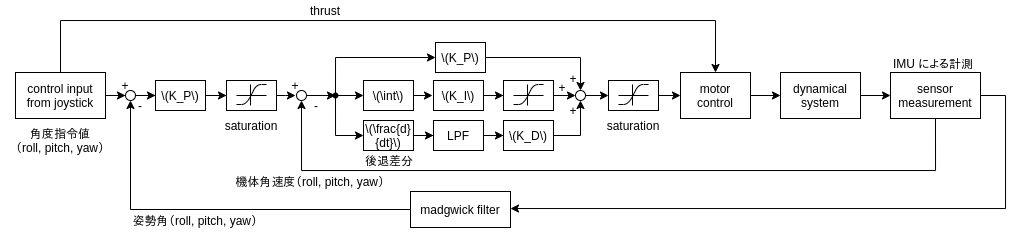

The diagram above was exported from draw.io. Its source (the exported page's mxGraphModel, read from the mxfile embedded in the PNG):
<mxGraphModel dx="775" dy="283" grid="1" gridSize="10" guides="1" tooltips="1" connect="1" arrows="1" fold="1" page="1" pageScale="1" pageWidth="850" pageHeight="1100" math="1" shadow="0">
  <root>
    <mxCell id="0" />
    <mxCell id="1" parent="0" />
    <mxCell id="34" value="" style="edgeStyle=orthogonalEdgeStyle;rounded=0;orthogonalLoop=1;jettySize=auto;html=1;entryX=0;entryY=0.5;entryDx=0;entryDy=0;" edge="1" parent="1" target="4">
      <mxGeometry relative="1" as="geometry">
        <mxPoint x="380" y="195" as="sourcePoint" />
        <mxPoint x="380" y="75" as="targetPoint" />
        <Array as="points">
          <mxPoint x="380" y="157" />
        </Array>
      </mxGeometry>
    </mxCell>
    <mxCell id="42" value="" style="edgeStyle=orthogonalEdgeStyle;rounded=0;orthogonalLoop=1;jettySize=auto;html=1;entryX=0;entryY=0.5;entryDx=0;entryDy=0;" edge="1" parent="1" target="40">
      <mxGeometry relative="1" as="geometry">
        <mxPoint x="380" y="195" as="sourcePoint" />
        <mxPoint x="419" y="240" as="targetPoint" />
        <Array as="points">
          <mxPoint x="380" y="235" />
        </Array>
      </mxGeometry>
    </mxCell>
    <mxCell id="30" value="" style="shape=waypoint;sketch=0;fillStyle=solid;size=6;pointerEvents=1;points=[];fillColor=none;resizable=0;rotatable=0;perimeter=centerPerimeter;snapToPoint=1;" vertex="1" parent="1">
      <mxGeometry x="360" y="175" width="40" height="40" as="geometry" />
    </mxCell>
    <mxCell id="67" value="" style="edgeStyle=orthogonalEdgeStyle;rounded=0;orthogonalLoop=1;jettySize=auto;html=1;entryX=0;entryY=0.5;entryDx=0;entryDy=0;" edge="1" parent="1" source="2" target="115">
      <mxGeometry relative="1" as="geometry">
        <mxPoint x="270" y="195" as="targetPoint" />
      </mxGeometry>
    </mxCell>
    <mxCell id="2" value="\(K_P\)" style="rounded=0;whiteSpace=wrap;html=1;" vertex="1" parent="1">
      <mxGeometry x="200" y="180" width="50" height="30" as="geometry" />
    </mxCell>
    <mxCell id="43" value="" style="edgeStyle=orthogonalEdgeStyle;rounded=0;orthogonalLoop=1;jettySize=auto;html=1;entryX=0;entryY=0.5;entryDx=0;entryDy=0;" edge="1" parent="1" source="3" target="28">
      <mxGeometry relative="1" as="geometry">
        <Array as="points">
          <mxPoint x="477" y="195" />
          <mxPoint x="477" y="195" />
        </Array>
      </mxGeometry>
    </mxCell>
    <mxCell id="3" value="\(\int\)" style="rounded=0;whiteSpace=wrap;html=1;" vertex="1" parent="1">
      <mxGeometry x="408" y="180" width="50" height="30" as="geometry" />
    </mxCell>
    <mxCell id="86" value="" style="edgeStyle=orthogonalEdgeStyle;rounded=0;orthogonalLoop=1;jettySize=auto;html=1;entryX=0.5;entryY=0;entryDx=0;entryDy=0;" edge="1" parent="1" source="4" target="66">
      <mxGeometry relative="1" as="geometry" />
    </mxCell>
    <mxCell id="4" value="\(K_P\)" style="rounded=0;whiteSpace=wrap;html=1;" vertex="1" parent="1">
      <mxGeometry x="480" y="142" width="50" height="30" as="geometry" />
    </mxCell>
    <mxCell id="15" value="" style="edgeStyle=orthogonalEdgeStyle;rounded=0;orthogonalLoop=1;jettySize=auto;html=1;" edge="1" parent="1" source="8" target="9">
      <mxGeometry relative="1" as="geometry" />
    </mxCell>
    <mxCell id="50" value="" style="edgeStyle=orthogonalEdgeStyle;rounded=0;orthogonalLoop=1;jettySize=auto;html=1;entryX=0.5;entryY=1;entryDx=0;entryDy=0;exitX=0.5;exitY=1;exitDx=0;exitDy=0;" edge="1" parent="1" source="11" target="38">
      <mxGeometry relative="1" as="geometry">
        <mxPoint x="645" y="291" as="targetPoint" />
        <Array as="points">
          <mxPoint x="980" y="270" />
          <mxPoint x="346" y="270" />
        </Array>
      </mxGeometry>
    </mxCell>
    <mxCell id="8" value="motor&lt;br&gt;control" style="rounded=0;whiteSpace=wrap;html=1;" vertex="1" parent="1">
      <mxGeometry x="725" y="172" width="70" height="46" as="geometry" />
    </mxCell>
    <mxCell id="16" value="" style="edgeStyle=orthogonalEdgeStyle;rounded=0;orthogonalLoop=1;jettySize=auto;html=1;" edge="1" parent="1" source="9" target="11">
      <mxGeometry relative="1" as="geometry" />
    </mxCell>
    <mxCell id="9" value="dynamical&lt;br&gt;system" style="rounded=0;whiteSpace=wrap;html=1;" vertex="1" parent="1">
      <mxGeometry x="825" y="172" width="80" height="46" as="geometry" />
    </mxCell>
    <mxCell id="18" value="" style="edgeStyle=orthogonalEdgeStyle;rounded=0;orthogonalLoop=1;jettySize=auto;html=1;entryX=1;entryY=0.5;entryDx=0;entryDy=0;exitX=1;exitY=0.5;exitDx=0;exitDy=0;" edge="1" parent="1" source="11" target="24">
      <mxGeometry relative="1" as="geometry">
        <mxPoint x="580" y="308" as="targetPoint" />
        <Array as="points">
          <mxPoint x="1050" y="195" />
          <mxPoint x="1050" y="308" />
        </Array>
      </mxGeometry>
    </mxCell>
    <mxCell id="11" value="sensor measurement" style="rounded=0;whiteSpace=wrap;html=1;" vertex="1" parent="1">
      <mxGeometry x="935" y="172" width="90" height="46" as="geometry" />
    </mxCell>
    <mxCell id="27" value="" style="edgeStyle=orthogonalEdgeStyle;rounded=0;orthogonalLoop=1;jettySize=auto;html=1;" edge="1" parent="1" source="19" target="2">
      <mxGeometry relative="1" as="geometry" />
    </mxCell>
    <mxCell id="19" value="" style="ellipse;whiteSpace=wrap;html=1;aspect=fixed;" vertex="1" parent="1">
      <mxGeometry x="170" y="190" width="10" height="10" as="geometry" />
    </mxCell>
    <mxCell id="22" value="" style="edgeStyle=orthogonalEdgeStyle;rounded=0;orthogonalLoop=1;jettySize=auto;html=1;" edge="1" parent="1" source="20" target="19">
      <mxGeometry relative="1" as="geometry" />
    </mxCell>
    <mxCell id="47" value="" style="edgeStyle=orthogonalEdgeStyle;rounded=0;orthogonalLoop=1;jettySize=auto;html=1;entryX=0.5;entryY=0;entryDx=0;entryDy=0;" edge="1" parent="1" source="20" target="8">
      <mxGeometry relative="1" as="geometry">
        <mxPoint x="75" y="99" as="targetPoint" />
        <Array as="points">
          <mxPoint x="105" y="120" />
          <mxPoint x="760" y="120" />
        </Array>
      </mxGeometry>
    </mxCell>
    <mxCell id="20" value="control input&lt;br&gt;from joystick" style="rounded=0;whiteSpace=wrap;html=1;" vertex="1" parent="1">
      <mxGeometry x="60" y="172" width="90" height="46" as="geometry" />
    </mxCell>
    <mxCell id="26" value="" style="edgeStyle=orthogonalEdgeStyle;rounded=0;orthogonalLoop=1;jettySize=auto;html=1;entryX=0.5;entryY=1;entryDx=0;entryDy=0;" edge="1" parent="1" source="24" target="19">
      <mxGeometry relative="1" as="geometry">
        <mxPoint x="310" y="308" as="targetPoint" />
      </mxGeometry>
    </mxCell>
    <mxCell id="24" value="madgwick filter" style="rounded=0;whiteSpace=wrap;html=1;" vertex="1" parent="1">
      <mxGeometry x="455" y="291" width="100" height="36" as="geometry" />
    </mxCell>
    <mxCell id="68" value="" style="edgeStyle=orthogonalEdgeStyle;rounded=0;orthogonalLoop=1;jettySize=auto;html=1;" edge="1" parent="1" source="28">
      <mxGeometry relative="1" as="geometry">
        <mxPoint x="548" y="195" as="targetPoint" />
      </mxGeometry>
    </mxCell>
    <mxCell id="28" value="\(K_I\)" style="rounded=0;whiteSpace=wrap;html=1;" vertex="1" parent="1">
      <mxGeometry x="478" y="180" width="50" height="30" as="geometry" />
    </mxCell>
    <mxCell id="85" value="" style="edgeStyle=orthogonalEdgeStyle;rounded=0;orthogonalLoop=1;jettySize=auto;html=1;entryX=0.5;entryY=1;entryDx=0;entryDy=0;" edge="1" parent="1" source="29" target="66">
      <mxGeometry relative="1" as="geometry">
        <mxPoint x="570" y="235" as="targetPoint" />
      </mxGeometry>
    </mxCell>
    <mxCell id="29" value="\(K_D\)" style="rounded=0;whiteSpace=wrap;html=1;" vertex="1" parent="1">
      <mxGeometry x="548" y="220" width="50" height="30" as="geometry" />
    </mxCell>
    <mxCell id="32" value="" style="edgeStyle=orthogonalEdgeStyle;rounded=0;orthogonalLoop=1;jettySize=auto;html=1;entryX=0;entryY=0.5;entryDx=0;entryDy=0;" edge="1" parent="1" target="3">
      <mxGeometry relative="1" as="geometry">
        <mxPoint x="380" y="195" as="sourcePoint" />
        <mxPoint x="400" y="195" as="targetPoint" />
      </mxGeometry>
    </mxCell>
    <mxCell id="38" value="" style="ellipse;whiteSpace=wrap;html=1;aspect=fixed;" vertex="1" parent="1">
      <mxGeometry x="341" y="190" width="10" height="10" as="geometry" />
    </mxCell>
    <mxCell id="45" value="" style="edgeStyle=orthogonalEdgeStyle;rounded=0;orthogonalLoop=1;jettySize=auto;html=1;entryX=0;entryY=0.5;entryDx=0;entryDy=0;" edge="1" parent="1" source="40" target="95">
      <mxGeometry relative="1" as="geometry" />
    </mxCell>
    <mxCell id="40" value="\(\frac{d}{dt}\)" style="rounded=0;whiteSpace=wrap;html=1;" vertex="1" parent="1">
      <mxGeometry x="408" y="220" width="50" height="30" as="geometry" />
    </mxCell>
    <mxCell id="51" value="thrust" style="text;html=1;strokeColor=none;fillColor=none;align=center;verticalAlign=middle;whiteSpace=wrap;rounded=0;" vertex="1" parent="1">
      <mxGeometry x="350" y="100" width="40" height="20" as="geometry" />
    </mxCell>
    <mxCell id="62" value="" style="edgeStyle=orthogonalEdgeStyle;rounded=0;orthogonalLoop=1;jettySize=auto;html=1;entryX=0.443;entryY=0.498;entryDx=0;entryDy=0;entryPerimeter=0;exitX=0.25;exitY=0;exitDx=0;exitDy=0;" edge="1" parent="1" source="94" target="30">
      <mxGeometry relative="1" as="geometry">
        <mxPoint x="355" y="195" as="sourcePoint" />
      </mxGeometry>
    </mxCell>
    <mxCell id="84" value="" style="edgeStyle=orthogonalEdgeStyle;rounded=0;orthogonalLoop=1;jettySize=auto;html=1;entryX=0;entryY=0.5;entryDx=0;entryDy=0;" edge="1" parent="1" source="66" target="75">
      <mxGeometry relative="1" as="geometry" />
    </mxCell>
    <mxCell id="66" value="" style="ellipse;whiteSpace=wrap;html=1;aspect=fixed;" vertex="1" parent="1">
      <mxGeometry x="620" y="190" width="10" height="10" as="geometry" />
    </mxCell>
    <mxCell id="74" value="" style="group" vertex="1" connectable="0" parent="1">
      <mxGeometry x="638" y="180" width="80" height="50" as="geometry" />
    </mxCell>
    <mxCell id="75" value="" style="rounded=0;whiteSpace=wrap;html=1;" vertex="1" parent="74">
      <mxGeometry x="15" width="50" height="30" as="geometry" />
    </mxCell>
    <mxCell id="76" value="" style="group" vertex="1" connectable="0" parent="74">
      <mxGeometry x="25" y="4" width="30" height="21" as="geometry" />
    </mxCell>
    <mxCell id="77" value="" style="endArrow=none;html=1;" edge="1" parent="76">
      <mxGeometry width="50" height="50" relative="1" as="geometry">
        <mxPoint y="20" as="sourcePoint" />
        <mxPoint x="30" as="targetPoint" />
        <Array as="points">
          <mxPoint x="10" y="20" />
          <mxPoint x="20" />
        </Array>
      </mxGeometry>
    </mxCell>
    <mxCell id="78" value="" style="endArrow=none;html=1;" edge="1" parent="76">
      <mxGeometry width="50" height="50" relative="1" as="geometry">
        <mxPoint y="11" as="sourcePoint" />
        <mxPoint x="30" y="11" as="targetPoint" />
      </mxGeometry>
    </mxCell>
    <mxCell id="79" value="" style="endArrow=none;html=1;" edge="1" parent="76">
      <mxGeometry width="50" height="50" relative="1" as="geometry">
        <mxPoint x="14" as="sourcePoint" />
        <mxPoint x="14" y="21" as="targetPoint" />
      </mxGeometry>
    </mxCell>
    <mxCell id="80" value="saturation" style="text;html=1;strokeColor=none;fillColor=none;align=center;verticalAlign=middle;whiteSpace=wrap;rounded=0;" vertex="1" parent="74">
      <mxGeometry y="40" width="80" height="10" as="geometry" />
    </mxCell>
    <mxCell id="82" value="" style="edgeStyle=orthogonalEdgeStyle;rounded=0;orthogonalLoop=1;jettySize=auto;html=1;" edge="1" parent="1" source="75" target="8">
      <mxGeometry relative="1" as="geometry" />
    </mxCell>
    <mxCell id="87" value="姿勢角（roll, pitch, yaw）" style="text;html=1;strokeColor=none;fillColor=none;align=center;verticalAlign=middle;whiteSpace=wrap;rounded=0;" vertex="1" parent="1">
      <mxGeometry x="170" y="310" width="140" height="20" as="geometry" />
    </mxCell>
    <mxCell id="88" value="機体角速度（roll, pitch, yaw）" style="text;html=1;strokeColor=none;fillColor=none;align=center;verticalAlign=middle;whiteSpace=wrap;rounded=0;" vertex="1" parent="1">
      <mxGeometry x="270" y="271" width="170" height="20" as="geometry" />
    </mxCell>
    <mxCell id="89" value="角度指令値&lt;br&gt;（roll, pitch, yaw）" style="text;html=1;strokeColor=none;fillColor=none;align=center;verticalAlign=middle;whiteSpace=wrap;rounded=0;" vertex="1" parent="1">
      <mxGeometry x="45" y="230" width="120" height="20" as="geometry" />
    </mxCell>
    <mxCell id="90" value="後退差分" style="text;html=1;strokeColor=none;fillColor=none;align=center;verticalAlign=middle;whiteSpace=wrap;rounded=0;" vertex="1" parent="1">
      <mxGeometry x="404" y="250" width="60" height="20" as="geometry" />
    </mxCell>
    <mxCell id="91" value="+" style="text;html=1;strokeColor=none;fillColor=none;align=center;verticalAlign=middle;whiteSpace=wrap;rounded=0;" vertex="1" parent="1">
      <mxGeometry x="150" y="175" width="40" height="20" as="geometry" />
    </mxCell>
    <mxCell id="92" value="-" style="text;html=1;strokeColor=none;fillColor=none;align=center;verticalAlign=middle;whiteSpace=wrap;rounded=0;" vertex="1" parent="1">
      <mxGeometry x="165" y="195" width="40" height="20" as="geometry" />
    </mxCell>
    <mxCell id="93" value="+" style="text;html=1;strokeColor=none;fillColor=none;align=center;verticalAlign=middle;whiteSpace=wrap;rounded=0;" vertex="1" parent="1">
      <mxGeometry x="320" y="175" width="40" height="20" as="geometry" />
    </mxCell>
    <mxCell id="94" value="-" style="text;html=1;strokeColor=none;fillColor=none;align=center;verticalAlign=middle;whiteSpace=wrap;rounded=0;" vertex="1" parent="1">
      <mxGeometry x="341" y="195" width="40" height="20" as="geometry" />
    </mxCell>
    <mxCell id="95" value="LPF" style="rounded=0;whiteSpace=wrap;html=1;" vertex="1" parent="1">
      <mxGeometry x="478" y="220" width="50" height="30" as="geometry" />
    </mxCell>
    <mxCell id="98" value="" style="group" vertex="1" connectable="0" parent="1">
      <mxGeometry x="535" y="180" width="80" height="50" as="geometry" />
    </mxCell>
    <mxCell id="99" value="" style="rounded=0;whiteSpace=wrap;html=1;" vertex="1" parent="98">
      <mxGeometry x="13" width="50" height="30" as="geometry" />
    </mxCell>
    <mxCell id="100" value="" style="group" vertex="1" connectable="0" parent="98">
      <mxGeometry x="23" y="4" width="30" height="21" as="geometry" />
    </mxCell>
    <mxCell id="101" value="" style="endArrow=none;html=1;" edge="1" parent="100">
      <mxGeometry width="50" height="50" relative="1" as="geometry">
        <mxPoint y="20" as="sourcePoint" />
        <mxPoint x="30" as="targetPoint" />
        <Array as="points">
          <mxPoint x="10" y="20" />
          <mxPoint x="20" />
        </Array>
      </mxGeometry>
    </mxCell>
    <mxCell id="102" value="" style="endArrow=none;html=1;" edge="1" parent="100">
      <mxGeometry width="50" height="50" relative="1" as="geometry">
        <mxPoint y="11" as="sourcePoint" />
        <mxPoint x="30" y="11" as="targetPoint" />
      </mxGeometry>
    </mxCell>
    <mxCell id="103" value="" style="endArrow=none;html=1;" edge="1" parent="100">
      <mxGeometry width="50" height="50" relative="1" as="geometry">
        <mxPoint x="14" as="sourcePoint" />
        <mxPoint x="14" y="21" as="targetPoint" />
      </mxGeometry>
    </mxCell>
    <mxCell id="105" value="" style="edgeStyle=orthogonalEdgeStyle;rounded=0;orthogonalLoop=1;jettySize=auto;html=1;entryX=0;entryY=0.5;entryDx=0;entryDy=0;" edge="1" parent="1" source="99" target="66">
      <mxGeometry relative="1" as="geometry" />
    </mxCell>
    <mxCell id="107" value="" style="edgeStyle=orthogonalEdgeStyle;rounded=0;orthogonalLoop=1;jettySize=auto;html=1;entryX=0;entryY=0.5;entryDx=0;entryDy=0;" edge="1" parent="1" source="95" target="29">
      <mxGeometry relative="1" as="geometry">
        <mxPoint x="528" y="235" as="sourcePoint" />
        <mxPoint x="538" y="235" as="targetPoint" />
      </mxGeometry>
    </mxCell>
    <mxCell id="108" value="IMU による計測" style="text;html=1;strokeColor=none;fillColor=none;align=center;verticalAlign=middle;whiteSpace=wrap;rounded=0;" vertex="1" parent="1">
      <mxGeometry x="928" y="158" width="100" height="10" as="geometry" />
    </mxCell>
    <mxCell id="109" value="+" style="text;html=1;strokeColor=none;fillColor=none;align=center;verticalAlign=middle;whiteSpace=wrap;rounded=0;" vertex="1" parent="1">
      <mxGeometry x="598" y="168" width="40" height="20" as="geometry" />
    </mxCell>
    <mxCell id="110" value="+" style="text;html=1;strokeColor=none;fillColor=none;align=center;verticalAlign=middle;whiteSpace=wrap;rounded=0;" vertex="1" parent="1">
      <mxGeometry x="598" y="200" width="40" height="20" as="geometry" />
    </mxCell>
    <mxCell id="112" value="+" style="text;html=1;strokeColor=none;fillColor=none;align=center;verticalAlign=middle;whiteSpace=wrap;rounded=0;" vertex="1" parent="1">
      <mxGeometry x="587" y="177" width="40" height="20" as="geometry" />
    </mxCell>
    <mxCell id="114" value="" style="group" vertex="1" connectable="0" parent="1">
      <mxGeometry x="256" y="180" width="80" height="50" as="geometry" />
    </mxCell>
    <mxCell id="115" value="" style="rounded=0;whiteSpace=wrap;html=1;" vertex="1" parent="114">
      <mxGeometry x="15" width="50" height="30" as="geometry" />
    </mxCell>
    <mxCell id="116" value="" style="group" vertex="1" connectable="0" parent="114">
      <mxGeometry x="25" y="4" width="30" height="21" as="geometry" />
    </mxCell>
    <mxCell id="117" value="" style="endArrow=none;html=1;" edge="1" parent="116">
      <mxGeometry width="50" height="50" relative="1" as="geometry">
        <mxPoint y="20" as="sourcePoint" />
        <mxPoint x="30" as="targetPoint" />
        <Array as="points">
          <mxPoint x="10" y="20" />
          <mxPoint x="20" />
        </Array>
      </mxGeometry>
    </mxCell>
    <mxCell id="118" value="" style="endArrow=none;html=1;" edge="1" parent="116">
      <mxGeometry width="50" height="50" relative="1" as="geometry">
        <mxPoint y="11" as="sourcePoint" />
        <mxPoint x="30" y="11" as="targetPoint" />
      </mxGeometry>
    </mxCell>
    <mxCell id="119" value="" style="endArrow=none;html=1;" edge="1" parent="116">
      <mxGeometry width="50" height="50" relative="1" as="geometry">
        <mxPoint x="14" as="sourcePoint" />
        <mxPoint x="14" y="21" as="targetPoint" />
      </mxGeometry>
    </mxCell>
    <mxCell id="120" value="saturation" style="text;html=1;strokeColor=none;fillColor=none;align=center;verticalAlign=middle;whiteSpace=wrap;rounded=0;" vertex="1" parent="114">
      <mxGeometry y="40" width="80" height="10" as="geometry" />
    </mxCell>
    <mxCell id="121" value="" style="edgeStyle=orthogonalEdgeStyle;rounded=0;orthogonalLoop=1;jettySize=auto;html=1;entryX=0.5;entryY=1;entryDx=0;entryDy=0;" edge="1" parent="1" source="115" target="93">
      <mxGeometry relative="1" as="geometry">
        <mxPoint x="330" y="210" as="targetPoint" />
        <Array as="points">
          <mxPoint x="330" y="195" />
          <mxPoint x="330" y="195" />
        </Array>
      </mxGeometry>
    </mxCell>
  </root>
</mxGraphModel>